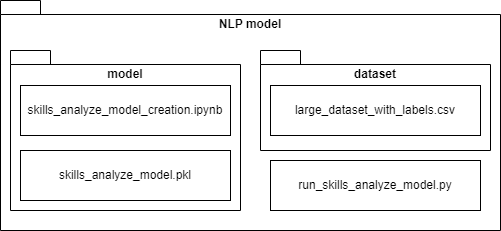

The diagram above was exported from draw.io. Its source (the exported page's mxGraphModel, read from the mxfile embedded in the PNG):
<mxGraphModel dx="1434" dy="699" grid="1" gridSize="10" guides="1" tooltips="1" connect="1" arrows="1" fold="1" page="1" pageScale="1" pageWidth="827" pageHeight="1169" math="0" shadow="0">
  <root>
    <mxCell id="0" />
    <mxCell id="1" parent="0" />
    <mxCell id="-nu_bZXC0OwV-_SdzrXY-1" value="NLP model" style="shape=folder;fontStyle=1;spacingTop=10;tabWidth=40;tabHeight=14;tabPosition=left;html=1;whiteSpace=wrap;verticalAlign=top;" vertex="1" parent="1">
      <mxGeometry x="60" y="120" width="500" height="230" as="geometry" />
    </mxCell>
    <mxCell id="-nu_bZXC0OwV-_SdzrXY-2" value="dataset" style="shape=folder;fontStyle=1;spacingTop=10;tabWidth=40;tabHeight=14;tabPosition=left;html=1;whiteSpace=wrap;verticalAlign=top;" vertex="1" parent="1">
      <mxGeometry x="320" y="170" width="230" height="100" as="geometry" />
    </mxCell>
    <mxCell id="-nu_bZXC0OwV-_SdzrXY-3" value="model" style="shape=folder;fontStyle=1;spacingTop=10;tabWidth=40;tabHeight=14;tabPosition=left;html=1;whiteSpace=wrap;verticalAlign=top;" vertex="1" parent="1">
      <mxGeometry x="70" y="170" width="230" height="160" as="geometry" />
    </mxCell>
    <mxCell id="-nu_bZXC0OwV-_SdzrXY-5" value="skills_analyze_model_creation.ipynb" style="html=1;whiteSpace=wrap;" vertex="1" parent="1">
      <mxGeometry x="80" y="205" width="210" height="50" as="geometry" />
    </mxCell>
    <mxCell id="-nu_bZXC0OwV-_SdzrXY-6" value="skills_analyze_model.pkl" style="html=1;whiteSpace=wrap;" vertex="1" parent="1">
      <mxGeometry x="80" y="270" width="210" height="50" as="geometry" />
    </mxCell>
    <mxCell id="-nu_bZXC0OwV-_SdzrXY-7" value="run_skills_analyze_model.py" style="html=1;whiteSpace=wrap;" vertex="1" parent="1">
      <mxGeometry x="330" y="280" width="210" height="50" as="geometry" />
    </mxCell>
    <mxCell id="-nu_bZXC0OwV-_SdzrXY-4" value="large_dataset_with_labels.csv" style="html=1;whiteSpace=wrap;" vertex="1" parent="1">
      <mxGeometry x="330" y="205" width="210" height="50" as="geometry" />
    </mxCell>
  </root>
</mxGraphModel>